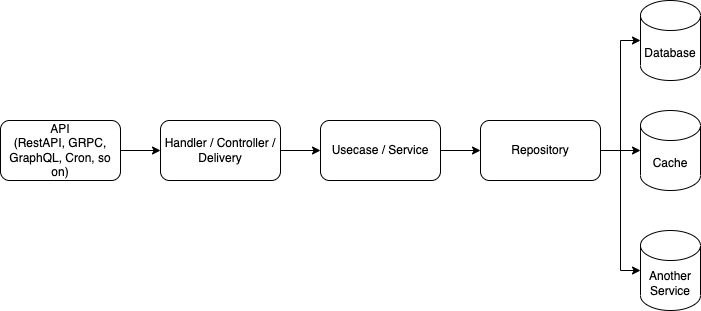

The diagram above was exported from draw.io. Its source (the exported page's mxGraphModel, read from the mxfile embedded in the PNG):
<mxGraphModel dx="1258" dy="673" grid="1" gridSize="10" guides="1" tooltips="1" connect="1" arrows="1" fold="1" page="1" pageScale="1" pageWidth="850" pageHeight="1100" math="0" shadow="0">
  <root>
    <mxCell id="0" />
    <mxCell id="1" parent="0" />
    <mxCell id="rjJTRui2Et41dEeHaZLb-4" style="edgeStyle=orthogonalEdgeStyle;rounded=0;orthogonalLoop=1;jettySize=auto;html=1;exitX=1;exitY=0.5;exitDx=0;exitDy=0;" edge="1" parent="1" source="rjJTRui2Et41dEeHaZLb-1" target="rjJTRui2Et41dEeHaZLb-2">
      <mxGeometry relative="1" as="geometry" />
    </mxCell>
    <mxCell id="rjJTRui2Et41dEeHaZLb-1" value="Handler / Controller / Delivery" style="rounded=1;whiteSpace=wrap;html=1;" vertex="1" parent="1">
      <mxGeometry x="200" y="280" width="120" height="60" as="geometry" />
    </mxCell>
    <mxCell id="rjJTRui2Et41dEeHaZLb-5" style="edgeStyle=orthogonalEdgeStyle;rounded=0;orthogonalLoop=1;jettySize=auto;html=1;exitX=1;exitY=0.5;exitDx=0;exitDy=0;" edge="1" parent="1" source="rjJTRui2Et41dEeHaZLb-2" target="rjJTRui2Et41dEeHaZLb-3">
      <mxGeometry relative="1" as="geometry" />
    </mxCell>
    <mxCell id="rjJTRui2Et41dEeHaZLb-2" value="Usecase / Service" style="rounded=1;whiteSpace=wrap;html=1;" vertex="1" parent="1">
      <mxGeometry x="360" y="280" width="120" height="60" as="geometry" />
    </mxCell>
    <mxCell id="rjJTRui2Et41dEeHaZLb-10" style="edgeStyle=orthogonalEdgeStyle;rounded=0;orthogonalLoop=1;jettySize=auto;html=1;exitX=1;exitY=0.5;exitDx=0;exitDy=0;entryX=0;entryY=0.5;entryDx=0;entryDy=0;entryPerimeter=0;" edge="1" parent="1" source="rjJTRui2Et41dEeHaZLb-3" target="rjJTRui2Et41dEeHaZLb-7">
      <mxGeometry relative="1" as="geometry" />
    </mxCell>
    <mxCell id="rjJTRui2Et41dEeHaZLb-11" style="edgeStyle=orthogonalEdgeStyle;rounded=0;orthogonalLoop=1;jettySize=auto;html=1;exitX=1;exitY=0.5;exitDx=0;exitDy=0;entryX=0;entryY=0.5;entryDx=0;entryDy=0;entryPerimeter=0;" edge="1" parent="1" source="rjJTRui2Et41dEeHaZLb-3" target="rjJTRui2Et41dEeHaZLb-8">
      <mxGeometry relative="1" as="geometry" />
    </mxCell>
    <mxCell id="rjJTRui2Et41dEeHaZLb-12" style="edgeStyle=orthogonalEdgeStyle;rounded=0;orthogonalLoop=1;jettySize=auto;html=1;exitX=1;exitY=0.5;exitDx=0;exitDy=0;entryX=0;entryY=0.5;entryDx=0;entryDy=0;entryPerimeter=0;" edge="1" parent="1" source="rjJTRui2Et41dEeHaZLb-3" target="rjJTRui2Et41dEeHaZLb-9">
      <mxGeometry relative="1" as="geometry" />
    </mxCell>
    <mxCell id="rjJTRui2Et41dEeHaZLb-3" value="Repository" style="rounded=1;whiteSpace=wrap;html=1;" vertex="1" parent="1">
      <mxGeometry x="520" y="280" width="120" height="60" as="geometry" />
    </mxCell>
    <mxCell id="rjJTRui2Et41dEeHaZLb-7" value="Database" style="shape=cylinder3;whiteSpace=wrap;html=1;boundedLbl=1;backgroundOutline=1;size=15;" vertex="1" parent="1">
      <mxGeometry x="680" y="160" width="60" height="80" as="geometry" />
    </mxCell>
    <mxCell id="rjJTRui2Et41dEeHaZLb-8" value="Cache" style="shape=cylinder3;whiteSpace=wrap;html=1;boundedLbl=1;backgroundOutline=1;size=15;" vertex="1" parent="1">
      <mxGeometry x="680" y="270" width="60" height="80" as="geometry" />
    </mxCell>
    <mxCell id="rjJTRui2Et41dEeHaZLb-9" value="Another Service" style="shape=cylinder3;whiteSpace=wrap;html=1;boundedLbl=1;backgroundOutline=1;size=15;" vertex="1" parent="1">
      <mxGeometry x="680" y="390" width="60" height="80" as="geometry" />
    </mxCell>
    <mxCell id="rjJTRui2Et41dEeHaZLb-14" style="edgeStyle=orthogonalEdgeStyle;rounded=0;orthogonalLoop=1;jettySize=auto;html=1;exitX=1;exitY=0.5;exitDx=0;exitDy=0;" edge="1" parent="1" source="rjJTRui2Et41dEeHaZLb-13" target="rjJTRui2Et41dEeHaZLb-1">
      <mxGeometry relative="1" as="geometry" />
    </mxCell>
    <mxCell id="rjJTRui2Et41dEeHaZLb-13" value="API&lt;br&gt;(RestAPI, GRPC, GraphQL, Cron, so on)" style="rounded=1;whiteSpace=wrap;html=1;" vertex="1" parent="1">
      <mxGeometry x="40" y="280" width="120" height="60" as="geometry" />
    </mxCell>
  </root>
</mxGraphModel>